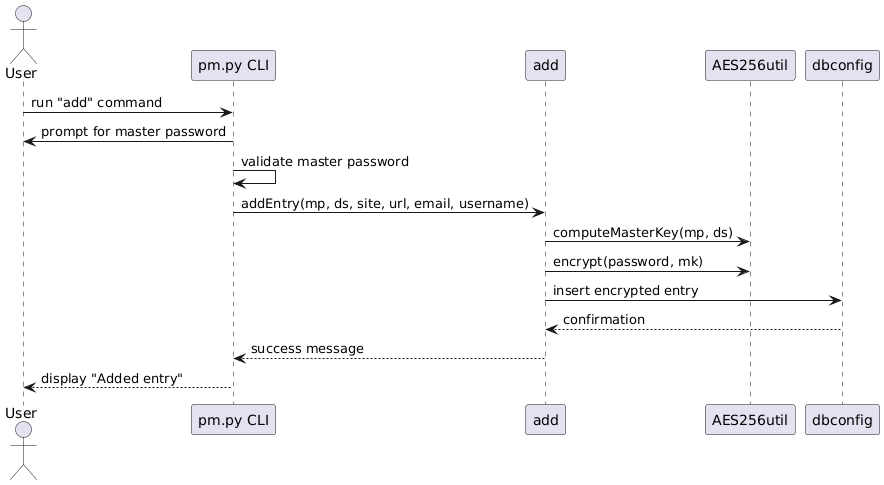

The diagram above was rendered by PlantUML. Its source (embedded in the PNG):
@startuml
actor User
participant "pm.py CLI" as CLI
participant add
participant AES256util
participant dbconfig as DB

User -> CLI : run "add" command
CLI -> User : prompt for master password
CLI -> CLI : validate master password
CLI -> add : addEntry(mp, ds, site, url, email, username)
add -> AES256util : computeMasterKey(mp, ds)
add -> AES256util : encrypt(password, mk)
add -> DB : insert encrypted entry
DB --> add : confirmation
add --> CLI : success message
CLI --> User : display "Added entry"
@enduml